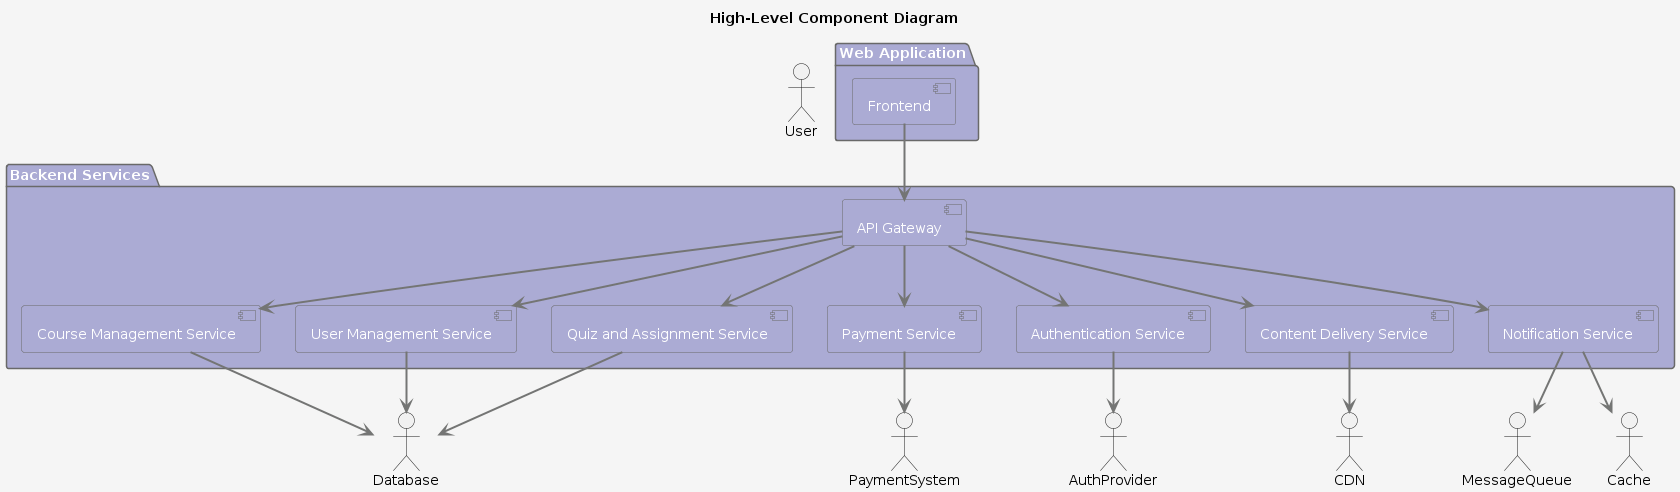

The diagram above was rendered by PlantUML. Its source (embedded in the PNG):
@startuml
title High-Level Component Diagram

skinparam backgroundColor #F5F5F5
skinparam package {
    BackgroundColor #ABABD4
    BorderColor #696969
    FontColor white
}
skinparam component {
    BackgroundColor #ABABD4
    BorderColor #696969
    FontColor white
}
skinparam Arrow {
    Color #747574
    Thickness 2
}

actor User as u

package "Web Application" {
    [Frontend] as Frontend
}

package "Backend Services" {
    [API Gateway] as APIGateway
    [Course Management Service] as CourseManagementService
    [User Management Service] as UserManagementService
    [Quiz and Assignment Service] as QuizAssignmentService
    [Payment Service] as PaymentService
    [Authentication Service] as AuthenticationService
    [Content Delivery Service] as ContentDeliveryService
    [Notification Service] as NotificationService
}

Frontend --> APIGateway
APIGateway --> CourseManagementService
APIGateway --> UserManagementService
APIGateway --> QuizAssignmentService
APIGateway --> PaymentService
APIGateway --> AuthenticationService
APIGateway --> ContentDeliveryService
APIGateway --> NotificationService

CourseManagementService --> Database
UserManagementService --> Database
QuizAssignmentService --> Database
PaymentService --> PaymentSystem
AuthenticationService --> AuthProvider
ContentDeliveryService --> CDN
NotificationService --> MessageQueue
NotificationService --> Cache
@enduml